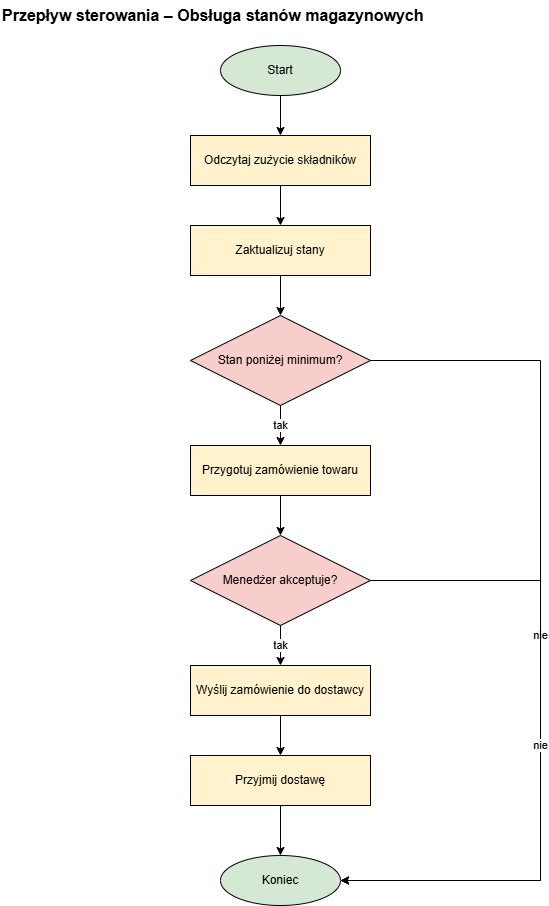

The diagram above was exported from draw.io. Its source (the exported page's mxGraphModel, read from the mxfile embedded in the PNG):
<mxGraphModel dx="1105" dy="947" grid="1" gridSize="10" guides="1" tooltips="1" connect="1" arrows="1" fold="1" page="1" pageScale="1" pageWidth="800" pageHeight="960" math="0" shadow="0">
  <root>
    <mxCell id="0" />
    <mxCell id="1" parent="0" />
    <mxCell id="tytul" parent="1" style="text;html=1;align=left;verticalAlign=middle;fontSize=16;fontStyle=1;" value="Przepływ sterowania – Obsługa stanów magazynowych" vertex="1">
      <mxGeometry height="30" width="480" x="20" y="10" as="geometry" />
    </mxCell>
    <mxCell id="start" parent="1" style="ellipse;whiteSpace=wrap;html=1;fillColor=#d5e8d4;strokeColor=#000000;fontSize=12;" value="Start" vertex="1">
      <mxGeometry height="50" width="120" x="240" y="55" as="geometry" />
    </mxCell>
    <mxCell id="k1" parent="1" style="rounded=0;whiteSpace=wrap;html=1;fillColor=#fff2cc;strokeColor=#000000;fontSize=12;" value="Odczytaj zużycie składników" vertex="1">
      <mxGeometry height="50" width="180" x="210" y="145" as="geometry" />
    </mxCell>
    <mxCell id="k2" parent="1" style="rounded=0;whiteSpace=wrap;html=1;fillColor=#fff2cc;strokeColor=#000000;fontSize=12;" value="Zaktualizuj stany" vertex="1">
      <mxGeometry height="50" width="180" x="210" y="235" as="geometry" />
    </mxCell>
    <mxCell id="if1" parent="1" style="rhombus;whiteSpace=wrap;html=1;fillColor=#f8cecc;strokeColor=#000000;fontSize=12;" value="Stan poniżej minimum?" vertex="1">
      <mxGeometry height="90" width="180" x="210" y="325" as="geometry" />
    </mxCell>
    <mxCell id="k3" parent="1" style="rounded=0;whiteSpace=wrap;html=1;fillColor=#fff2cc;strokeColor=#000000;fontSize=12;" value="Przygotuj zamówienie towaru" vertex="1">
      <mxGeometry height="50" width="180" x="210" y="455" as="geometry" />
    </mxCell>
    <mxCell id="if2" parent="1" style="rhombus;whiteSpace=wrap;html=1;fillColor=#f8cecc;strokeColor=#000000;fontSize=12;" value="Menedżer akceptuje?" vertex="1">
      <mxGeometry height="90" width="180" x="210" y="545" as="geometry" />
    </mxCell>
    <mxCell id="k4" parent="1" style="rounded=0;whiteSpace=wrap;html=1;fillColor=#fff2cc;strokeColor=#000000;fontSize=12;" value="Wyślij zamówienie do dostawcy" vertex="1">
      <mxGeometry height="50" width="180" x="210" y="675" as="geometry" />
    </mxCell>
    <mxCell id="k5" parent="1" style="rounded=0;whiteSpace=wrap;html=1;fillColor=#fff2cc;strokeColor=#000000;fontSize=12;" value="Przyjmij dostawę" vertex="1">
      <mxGeometry height="50" width="180" x="210" y="765" as="geometry" />
    </mxCell>
    <mxCell id="stop" parent="1" style="ellipse;whiteSpace=wrap;html=1;fillColor=#d5e8d4;strokeColor=#000000;fontSize=12;" value="Koniec" vertex="1">
      <mxGeometry height="50" width="120" x="240" y="865" as="geometry" />
    </mxCell>
    <mxCell id="a1" edge="1" parent="1" source="start" style="endArrow=classic;html=1;rounded=0;edgeStyle=orthogonalEdgeStyle;labelBackgroundColor=#ffffff;fontSize=11;strokeColor=#000000;" target="k1" value="">
      <mxGeometry relative="1" as="geometry" />
    </mxCell>
    <mxCell id="a2" edge="1" parent="1" source="k1" style="endArrow=classic;html=1;rounded=0;edgeStyle=orthogonalEdgeStyle;labelBackgroundColor=#ffffff;fontSize=11;strokeColor=#000000;" target="k2" value="">
      <mxGeometry relative="1" as="geometry" />
    </mxCell>
    <mxCell id="a3" edge="1" parent="1" source="k2" style="endArrow=classic;html=1;rounded=0;edgeStyle=orthogonalEdgeStyle;labelBackgroundColor=#ffffff;fontSize=11;strokeColor=#000000;" target="if1" value="">
      <mxGeometry relative="1" as="geometry" />
    </mxCell>
    <mxCell id="a4" edge="1" parent="1" source="if1" style="endArrow=classic;html=1;rounded=0;edgeStyle=orthogonalEdgeStyle;labelBackgroundColor=#ffffff;fontSize=11;strokeColor=#000000;exitX=0.5;exitY=1;exitDx=0;exitDy=0;entryX=0.5;entryY=0;entryDx=0;entryDy=0;" target="k3" value="tak">
      <mxGeometry relative="1" as="geometry" />
    </mxCell>
    <mxCell id="a5" edge="1" parent="1" source="if1" style="endArrow=classic;html=1;rounded=0;edgeStyle=orthogonalEdgeStyle;labelBackgroundColor=#ffffff;fontSize=11;strokeColor=#000000;exitX=1;exitY=0.5;exitDx=0;exitDy=0;entryX=1;entryY=0.5;entryDx=0;entryDy=0;" target="stop" value="nie">
      <mxGeometry relative="1" as="geometry">
        <Array as="points">
          <mxPoint x="560" y="370" />
          <mxPoint x="560" y="890" />
        </Array>
      </mxGeometry>
    </mxCell>
    <mxCell id="a6" edge="1" parent="1" source="k3" style="endArrow=classic;html=1;rounded=0;edgeStyle=orthogonalEdgeStyle;labelBackgroundColor=#ffffff;fontSize=11;strokeColor=#000000;" target="if2" value="">
      <mxGeometry relative="1" as="geometry" />
    </mxCell>
    <mxCell id="a7" edge="1" parent="1" source="if2" style="endArrow=classic;html=1;rounded=0;edgeStyle=orthogonalEdgeStyle;labelBackgroundColor=#ffffff;fontSize=11;strokeColor=#000000;exitX=0.5;exitY=1;exitDx=0;exitDy=0;entryX=0.5;entryY=0;entryDx=0;entryDy=0;" target="k4" value="tak">
      <mxGeometry relative="1" as="geometry" />
    </mxCell>
    <mxCell id="a8" edge="1" parent="1" source="if2" style="endArrow=classic;html=1;rounded=0;edgeStyle=orthogonalEdgeStyle;labelBackgroundColor=#ffffff;fontSize=11;strokeColor=#000000;exitX=1;exitY=0.5;exitDx=0;exitDy=0;entryX=1;entryY=0.5;entryDx=0;entryDy=0;" target="stop" value="nie">
      <mxGeometry relative="1" as="geometry">
        <Array as="points">
          <mxPoint x="560" y="590" />
          <mxPoint x="560" y="890" />
        </Array>
      </mxGeometry>
    </mxCell>
    <mxCell id="a9" edge="1" parent="1" source="k4" style="endArrow=classic;html=1;rounded=0;edgeStyle=orthogonalEdgeStyle;labelBackgroundColor=#ffffff;fontSize=11;strokeColor=#000000;" target="k5" value="">
      <mxGeometry relative="1" as="geometry" />
    </mxCell>
    <mxCell id="a10" edge="1" parent="1" source="k5" style="endArrow=classic;html=1;rounded=0;edgeStyle=orthogonalEdgeStyle;labelBackgroundColor=#ffffff;fontSize=11;strokeColor=#000000;" target="stop" value="">
      <mxGeometry relative="1" as="geometry" />
    </mxCell>
  </root>
</mxGraphModel>